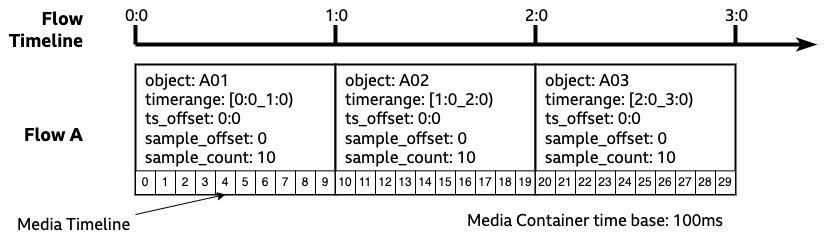

The diagram above was exported from draw.io. Its source (the exported page's mxGraphModel, read from the mxfile embedded in the PNG):
<mxGraphModel dx="1426" dy="743" grid="1" gridSize="10" guides="1" tooltips="1" connect="1" arrows="1" fold="1" page="0" pageScale="1" pageWidth="827" pageHeight="1169" math="0" shadow="0">
  <root>
    <mxCell id="b3moVmQflxba8OYqNEEv-0" />
    <mxCell id="b3moVmQflxba8OYqNEEv-1" parent="b3moVmQflxba8OYqNEEv-0" />
    <mxCell id="b3moVmQflxba8OYqNEEv-8" value="" style="endArrow=classicThin;html=1;rounded=0;fontSize=16;strokeWidth=4;fontFamily=BBC Reith Sans;endFill=1;" parent="b3moVmQflxba8OYqNEEv-1" edge="1">
      <mxGeometry width="50" height="50" relative="1" as="geometry">
        <mxPoint x="80" y="80" as="sourcePoint" />
        <mxPoint x="760" y="80" as="targetPoint" />
      </mxGeometry>
    </mxCell>
    <mxCell id="b3moVmQflxba8OYqNEEv-9" value="" style="endArrow=none;html=1;rounded=0;fontSize=16;strokeWidth=4;fontFamily=BBC Reith Sans;" parent="b3moVmQflxba8OYqNEEv-1" edge="1">
      <mxGeometry width="50" height="50" relative="1" as="geometry">
        <mxPoint x="80" y="80" as="sourcePoint" />
        <mxPoint x="80" y="60" as="targetPoint" />
      </mxGeometry>
    </mxCell>
    <mxCell id="b3moVmQflxba8OYqNEEv-10" value="0:0" style="edgeLabel;html=1;align=center;verticalAlign=middle;resizable=0;points=[];fontFamily=BBC Reith Sans;fontSize=16;" parent="b3moVmQflxba8OYqNEEv-9" vertex="1" connectable="0">
      <mxGeometry x="0.0649" relative="1" as="geometry">
        <mxPoint y="-19" as="offset" />
      </mxGeometry>
    </mxCell>
    <mxCell id="b3moVmQflxba8OYqNEEv-11" value="" style="endArrow=none;html=1;rounded=0;fontSize=16;strokeWidth=4;fontFamily=BBC Reith Sans;" parent="b3moVmQflxba8OYqNEEv-1" edge="1">
      <mxGeometry width="50" height="50" relative="1" as="geometry">
        <mxPoint x="280" y="80" as="sourcePoint" />
        <mxPoint x="280" y="60" as="targetPoint" />
      </mxGeometry>
    </mxCell>
    <mxCell id="b3moVmQflxba8OYqNEEv-12" value="1:0" style="edgeLabel;html=1;align=center;verticalAlign=middle;resizable=0;points=[];fontFamily=BBC Reith Sans;fontSize=16;" parent="b3moVmQflxba8OYqNEEv-11" vertex="1" connectable="0">
      <mxGeometry x="-0.0432" y="-2" relative="1" as="geometry">
        <mxPoint x="-2" y="-20" as="offset" />
      </mxGeometry>
    </mxCell>
    <mxCell id="b3moVmQflxba8OYqNEEv-13" value="" style="endArrow=none;html=1;rounded=0;fontSize=16;strokeWidth=4;fontFamily=BBC Reith Sans;" parent="b3moVmQflxba8OYqNEEv-1" edge="1">
      <mxGeometry width="50" height="50" relative="1" as="geometry">
        <mxPoint x="480" y="80" as="sourcePoint" />
        <mxPoint x="480" y="60" as="targetPoint" />
      </mxGeometry>
    </mxCell>
    <mxCell id="b3moVmQflxba8OYqNEEv-14" value="2:0" style="edgeLabel;html=1;align=center;verticalAlign=middle;resizable=0;points=[];fontFamily=BBC Reith Sans;fontSize=16;" parent="b3moVmQflxba8OYqNEEv-13" vertex="1" connectable="0">
      <mxGeometry x="0.173" y="-1" relative="1" as="geometry">
        <mxPoint x="-1" y="-18" as="offset" />
      </mxGeometry>
    </mxCell>
    <mxCell id="b3moVmQflxba8OYqNEEv-15" value="" style="endArrow=none;html=1;rounded=0;fontSize=16;strokeWidth=4;fontFamily=BBC Reith Sans;" parent="b3moVmQflxba8OYqNEEv-1" edge="1">
      <mxGeometry width="50" height="50" relative="1" as="geometry">
        <mxPoint x="680" y="80" as="sourcePoint" />
        <mxPoint x="680" y="60" as="targetPoint" />
      </mxGeometry>
    </mxCell>
    <mxCell id="b3moVmQflxba8OYqNEEv-16" value="3:0" style="edgeLabel;html=1;align=center;verticalAlign=middle;resizable=0;points=[];fontFamily=BBC Reith Sans;fontSize=16;" parent="b3moVmQflxba8OYqNEEv-15" vertex="1" connectable="0">
      <mxGeometry x="0.0108" y="1" relative="1" as="geometry">
        <mxPoint x="1" y="-20" as="offset" />
      </mxGeometry>
    </mxCell>
    <mxCell id="b3moVmQflxba8OYqNEEv-33" value="Flow Timeline" style="text;html=1;strokeColor=none;fillColor=none;align=right;verticalAlign=middle;whiteSpace=wrap;rounded=0;fontFamily=BBC Reith Sans;fontSize=18;fontStyle=1" parent="b3moVmQflxba8OYqNEEv-1" vertex="1">
      <mxGeometry x="-50" y="50" width="80" height="30" as="geometry" />
    </mxCell>
    <mxCell id="mn9tU5Zj0Do-rnXqk8hk-0" value="Flow A" style="text;html=1;strokeColor=none;fillColor=none;align=right;verticalAlign=middle;whiteSpace=wrap;rounded=0;fontFamily=BBC Reith Sans;fontSize=18;fontStyle=1" parent="b3moVmQflxba8OYqNEEv-1" vertex="1">
      <mxGeometry x="-50" y="155" width="80" height="30" as="geometry" />
    </mxCell>
    <mxCell id="mn9tU5Zj0Do-rnXqk8hk-12" value="" style="group" parent="b3moVmQflxba8OYqNEEv-1" vertex="1" connectable="0">
      <mxGeometry x="80" y="100" width="200" height="130" as="geometry" />
    </mxCell>
    <mxCell id="b3moVmQflxba8OYqNEEv-23" value="object: A01&lt;br&gt;timerange: [0:0_1:0)&lt;br&gt;ts_offset: 0:0&lt;br&gt;sample_offset: 0&lt;br style=&quot;border-color: var(--border-color);&quot;&gt;sample_count: 10" style="rounded=0;whiteSpace=wrap;html=1;strokeWidth=2;fontFamily=BBC Reith Sans;fontSize=16;verticalAlign=top;align=left;spacingLeft=8;" parent="mn9tU5Zj0Do-rnXqk8hk-12" vertex="1">
      <mxGeometry width="200" height="130" as="geometry" />
    </mxCell>
    <mxCell id="mn9tU5Zj0Do-rnXqk8hk-2" value="0" style="rounded=0;whiteSpace=wrap;html=1;" parent="mn9tU5Zj0Do-rnXqk8hk-12" vertex="1">
      <mxGeometry y="106.36363636363637" width="20" height="23.636363636363637" as="geometry" />
    </mxCell>
    <mxCell id="mn9tU5Zj0Do-rnXqk8hk-3" value="1" style="rounded=0;whiteSpace=wrap;html=1;" parent="mn9tU5Zj0Do-rnXqk8hk-12" vertex="1">
      <mxGeometry x="20" y="106.36363636363637" width="20" height="23.636363636363637" as="geometry" />
    </mxCell>
    <mxCell id="mn9tU5Zj0Do-rnXqk8hk-4" value="2" style="rounded=0;whiteSpace=wrap;html=1;" parent="mn9tU5Zj0Do-rnXqk8hk-12" vertex="1">
      <mxGeometry x="40" y="106.36363636363637" width="20" height="23.636363636363637" as="geometry" />
    </mxCell>
    <mxCell id="mn9tU5Zj0Do-rnXqk8hk-5" value="3" style="rounded=0;whiteSpace=wrap;html=1;" parent="mn9tU5Zj0Do-rnXqk8hk-12" vertex="1">
      <mxGeometry x="60" y="106.36363636363637" width="20" height="23.636363636363637" as="geometry" />
    </mxCell>
    <mxCell id="mn9tU5Zj0Do-rnXqk8hk-6" value="4" style="rounded=0;whiteSpace=wrap;html=1;" parent="mn9tU5Zj0Do-rnXqk8hk-12" vertex="1">
      <mxGeometry x="80" y="106.36363636363637" width="20" height="23.636363636363637" as="geometry" />
    </mxCell>
    <mxCell id="mn9tU5Zj0Do-rnXqk8hk-7" value="5" style="rounded=0;whiteSpace=wrap;html=1;" parent="mn9tU5Zj0Do-rnXqk8hk-12" vertex="1">
      <mxGeometry x="100" y="106.36363636363637" width="20" height="23.636363636363637" as="geometry" />
    </mxCell>
    <mxCell id="mn9tU5Zj0Do-rnXqk8hk-8" value="6" style="rounded=0;whiteSpace=wrap;html=1;" parent="mn9tU5Zj0Do-rnXqk8hk-12" vertex="1">
      <mxGeometry x="120" y="106.36363636363637" width="20" height="23.636363636363637" as="geometry" />
    </mxCell>
    <mxCell id="mn9tU5Zj0Do-rnXqk8hk-9" value="7" style="rounded=0;whiteSpace=wrap;html=1;" parent="mn9tU5Zj0Do-rnXqk8hk-12" vertex="1">
      <mxGeometry x="140" y="106.36363636363637" width="20" height="23.636363636363637" as="geometry" />
    </mxCell>
    <mxCell id="mn9tU5Zj0Do-rnXqk8hk-10" value="8" style="rounded=0;whiteSpace=wrap;html=1;" parent="mn9tU5Zj0Do-rnXqk8hk-12" vertex="1">
      <mxGeometry x="160" y="106.36363636363637" width="20" height="23.636363636363637" as="geometry" />
    </mxCell>
    <mxCell id="mn9tU5Zj0Do-rnXqk8hk-11" value="9" style="rounded=0;whiteSpace=wrap;html=1;" parent="mn9tU5Zj0Do-rnXqk8hk-12" vertex="1">
      <mxGeometry x="180" y="106.36363636363637" width="20" height="23.636363636363637" as="geometry" />
    </mxCell>
    <mxCell id="mn9tU5Zj0Do-rnXqk8hk-13" value="" style="group" parent="b3moVmQflxba8OYqNEEv-1" vertex="1" connectable="0">
      <mxGeometry x="280" y="100" width="200" height="130" as="geometry" />
    </mxCell>
    <mxCell id="mn9tU5Zj0Do-rnXqk8hk-14" value="object: A02&lt;br&gt;timerange: [1:0_2:0)&lt;br&gt;ts_offset: 0:0&lt;br&gt;sample_offset: 0&lt;br&gt;sample_count: 10" style="rounded=0;whiteSpace=wrap;html=1;strokeWidth=2;fontFamily=BBC Reith Sans;fontSize=16;verticalAlign=top;align=left;spacingLeft=8;" parent="mn9tU5Zj0Do-rnXqk8hk-13" vertex="1">
      <mxGeometry width="200" height="130" as="geometry" />
    </mxCell>
    <mxCell id="mn9tU5Zj0Do-rnXqk8hk-15" value="10" style="rounded=0;whiteSpace=wrap;html=1;" parent="mn9tU5Zj0Do-rnXqk8hk-13" vertex="1">
      <mxGeometry y="106.36363636363637" width="20" height="23.636363636363637" as="geometry" />
    </mxCell>
    <mxCell id="mn9tU5Zj0Do-rnXqk8hk-16" value="11" style="rounded=0;whiteSpace=wrap;html=1;" parent="mn9tU5Zj0Do-rnXqk8hk-13" vertex="1">
      <mxGeometry x="20" y="106.36363636363637" width="20" height="23.636363636363637" as="geometry" />
    </mxCell>
    <mxCell id="mn9tU5Zj0Do-rnXqk8hk-17" value="12" style="rounded=0;whiteSpace=wrap;html=1;" parent="mn9tU5Zj0Do-rnXqk8hk-13" vertex="1">
      <mxGeometry x="40" y="106.36363636363637" width="20" height="23.636363636363637" as="geometry" />
    </mxCell>
    <mxCell id="mn9tU5Zj0Do-rnXqk8hk-18" value="13" style="rounded=0;whiteSpace=wrap;html=1;" parent="mn9tU5Zj0Do-rnXqk8hk-13" vertex="1">
      <mxGeometry x="60" y="106.36363636363637" width="20" height="23.636363636363637" as="geometry" />
    </mxCell>
    <mxCell id="mn9tU5Zj0Do-rnXqk8hk-19" value="14" style="rounded=0;whiteSpace=wrap;html=1;" parent="mn9tU5Zj0Do-rnXqk8hk-13" vertex="1">
      <mxGeometry x="80" y="106.36363636363637" width="20" height="23.636363636363637" as="geometry" />
    </mxCell>
    <mxCell id="mn9tU5Zj0Do-rnXqk8hk-20" value="15" style="rounded=0;whiteSpace=wrap;html=1;" parent="mn9tU5Zj0Do-rnXqk8hk-13" vertex="1">
      <mxGeometry x="100" y="106.36363636363637" width="20" height="23.636363636363637" as="geometry" />
    </mxCell>
    <mxCell id="mn9tU5Zj0Do-rnXqk8hk-21" value="16" style="rounded=0;whiteSpace=wrap;html=1;" parent="mn9tU5Zj0Do-rnXqk8hk-13" vertex="1">
      <mxGeometry x="120" y="106.36363636363637" width="20" height="23.636363636363637" as="geometry" />
    </mxCell>
    <mxCell id="mn9tU5Zj0Do-rnXqk8hk-22" value="17" style="rounded=0;whiteSpace=wrap;html=1;" parent="mn9tU5Zj0Do-rnXqk8hk-13" vertex="1">
      <mxGeometry x="140" y="106.36363636363637" width="20" height="23.636363636363637" as="geometry" />
    </mxCell>
    <mxCell id="mn9tU5Zj0Do-rnXqk8hk-23" value="18" style="rounded=0;whiteSpace=wrap;html=1;" parent="mn9tU5Zj0Do-rnXqk8hk-13" vertex="1">
      <mxGeometry x="160" y="106.36363636363637" width="20" height="23.636363636363637" as="geometry" />
    </mxCell>
    <mxCell id="mn9tU5Zj0Do-rnXqk8hk-24" value="19" style="rounded=0;whiteSpace=wrap;html=1;" parent="mn9tU5Zj0Do-rnXqk8hk-13" vertex="1">
      <mxGeometry x="180" y="106.36363636363637" width="20" height="23.636363636363637" as="geometry" />
    </mxCell>
    <mxCell id="mn9tU5Zj0Do-rnXqk8hk-25" value="" style="group" parent="b3moVmQflxba8OYqNEEv-1" vertex="1" connectable="0">
      <mxGeometry x="480" y="100" width="200" height="130" as="geometry" />
    </mxCell>
    <mxCell id="mn9tU5Zj0Do-rnXqk8hk-26" value="object: A03&lt;br&gt;timerange: [2:0_3:0)&lt;br&gt;ts_offset: 0:0&lt;br&gt;sample_offset: 0&lt;br&gt;sample_count: 10" style="rounded=0;whiteSpace=wrap;html=1;strokeWidth=2;fontFamily=BBC Reith Sans;fontSize=16;verticalAlign=top;align=left;spacingLeft=8;" parent="mn9tU5Zj0Do-rnXqk8hk-25" vertex="1">
      <mxGeometry width="200" height="130" as="geometry" />
    </mxCell>
    <mxCell id="mn9tU5Zj0Do-rnXqk8hk-27" value="20" style="rounded=0;whiteSpace=wrap;html=1;" parent="mn9tU5Zj0Do-rnXqk8hk-25" vertex="1">
      <mxGeometry y="106.36363636363637" width="20" height="23.636363636363637" as="geometry" />
    </mxCell>
    <mxCell id="mn9tU5Zj0Do-rnXqk8hk-28" value="21" style="rounded=0;whiteSpace=wrap;html=1;" parent="mn9tU5Zj0Do-rnXqk8hk-25" vertex="1">
      <mxGeometry x="20" y="106.36363636363637" width="20" height="23.636363636363637" as="geometry" />
    </mxCell>
    <mxCell id="mn9tU5Zj0Do-rnXqk8hk-29" value="22" style="rounded=0;whiteSpace=wrap;html=1;" parent="mn9tU5Zj0Do-rnXqk8hk-25" vertex="1">
      <mxGeometry x="40" y="106.36363636363637" width="20" height="23.636363636363637" as="geometry" />
    </mxCell>
    <mxCell id="mn9tU5Zj0Do-rnXqk8hk-30" value="23" style="rounded=0;whiteSpace=wrap;html=1;" parent="mn9tU5Zj0Do-rnXqk8hk-25" vertex="1">
      <mxGeometry x="60" y="106.36363636363637" width="20" height="23.636363636363637" as="geometry" />
    </mxCell>
    <mxCell id="mn9tU5Zj0Do-rnXqk8hk-31" value="24" style="rounded=0;whiteSpace=wrap;html=1;" parent="mn9tU5Zj0Do-rnXqk8hk-25" vertex="1">
      <mxGeometry x="80" y="106.36363636363637" width="20" height="23.636363636363637" as="geometry" />
    </mxCell>
    <mxCell id="mn9tU5Zj0Do-rnXqk8hk-32" value="25" style="rounded=0;whiteSpace=wrap;html=1;" parent="mn9tU5Zj0Do-rnXqk8hk-25" vertex="1">
      <mxGeometry x="100" y="106.36363636363637" width="20" height="23.636363636363637" as="geometry" />
    </mxCell>
    <mxCell id="mn9tU5Zj0Do-rnXqk8hk-33" value="26" style="rounded=0;whiteSpace=wrap;html=1;" parent="mn9tU5Zj0Do-rnXqk8hk-25" vertex="1">
      <mxGeometry x="120" y="106.36363636363637" width="20" height="23.636363636363637" as="geometry" />
    </mxCell>
    <mxCell id="mn9tU5Zj0Do-rnXqk8hk-34" value="27" style="rounded=0;whiteSpace=wrap;html=1;" parent="mn9tU5Zj0Do-rnXqk8hk-25" vertex="1">
      <mxGeometry x="140" y="106.36363636363637" width="20" height="23.636363636363637" as="geometry" />
    </mxCell>
    <mxCell id="mn9tU5Zj0Do-rnXqk8hk-35" value="28" style="rounded=0;whiteSpace=wrap;html=1;" parent="mn9tU5Zj0Do-rnXqk8hk-25" vertex="1">
      <mxGeometry x="160" y="106.36363636363637" width="20" height="23.636363636363637" as="geometry" />
    </mxCell>
    <mxCell id="mn9tU5Zj0Do-rnXqk8hk-36" value="29" style="rounded=0;whiteSpace=wrap;html=1;" parent="mn9tU5Zj0Do-rnXqk8hk-25" vertex="1">
      <mxGeometry x="180" y="106.36363636363637" width="20" height="23.636363636363637" as="geometry" />
    </mxCell>
    <mxCell id="gA8oB5Rp25Tf8__ItExH-0" value="" style="endArrow=classic;html=1;rounded=0;exitX=1;exitY=0.25;exitDx=0;exitDy=0;fontFamily=BBC Reith Sans;entryX=0.5;entryY=1;entryDx=0;entryDy=0;" parent="b3moVmQflxba8OYqNEEv-1" source="gA8oB5Rp25Tf8__ItExH-1" target="mn9tU5Zj0Do-rnXqk8hk-6" edge="1">
      <mxGeometry width="50" height="50" relative="1" as="geometry">
        <mxPoint x="400" y="320" as="sourcePoint" />
        <mxPoint x="433" y="290" as="targetPoint" />
      </mxGeometry>
    </mxCell>
    <mxCell id="gA8oB5Rp25Tf8__ItExH-1" value="Media Timeline" style="text;html=1;strokeColor=none;fillColor=none;align=left;verticalAlign=middle;whiteSpace=wrap;rounded=0;fontFamily=BBC Reith Sans;fontSize=16;" parent="b3moVmQflxba8OYqNEEv-1" vertex="1">
      <mxGeometry x="-40" y="240" width="120" height="40" as="geometry" />
    </mxCell>
    <mxCell id="aWz7crfZh_VwB131SJM--1" value="&lt;font face=&quot;BBC Reith Sans&quot;&gt;&lt;span style=&quot;font-size: 16px;&quot;&gt;Media Container time base: 100ms&lt;/span&gt;&lt;/font&gt;" style="text;whiteSpace=wrap;html=1;" parent="b3moVmQflxba8OYqNEEv-1" vertex="1">
      <mxGeometry x="410" y="240" width="270" height="30" as="geometry" />
    </mxCell>
  </root>
</mxGraphModel>